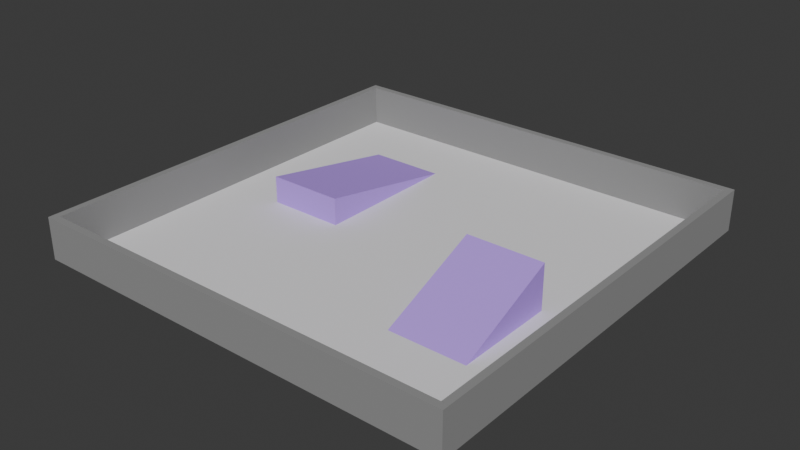 # Source: Map.blend  (saved by Blender 4.2.66; exported with 4.5.12 LTS)
import bpy
from mathutils import Matrix  # noqa: F401  (used for matrix-valued properties, if any)

bpy.ops.wm.read_factory_settings(use_empty=True)
scene = bpy.context.scene
scene.name = 'Scene'

# ---- collections
col_collection = bpy.data.collections.new('Collection'); scene.collection.children.link(col_collection)

# ---- materials (node trees are filled in below, after node groups)
mat_floor = bpy.data.materials.new('Floor')
mat_walls = bpy.data.materials.new('Walls')
mat_walls.alpha_threshold = 0.0
mat_walls.roughness = 0.5
mat_walls.line_color = (0.0, 0.0, 0.0, 1.0)
mat_ramp = bpy.data.materials.new('Ramp')

# ---- material node trees
mat_floor.use_nodes = True; mat_floor.node_tree.nodes.clear()
_N = mat_floor.node_tree.nodes; _L = mat_floor.node_tree.links
n0 = _N.new('ShaderNodeBsdfPrincipled'); n0.name = 'Principled BSDF'; n0.location = (10, 300)
n0.inputs[0].default_value = (0.8308, 0.8228, 0.8388, 1.0)
n0.inputs[2].default_value = 1.0
n1 = _N.new('ShaderNodeOutputMaterial'); n1.name = 'Material Output'; n1.location = (300, 300)
_L.new(n0.outputs[0], n1.inputs[0])
n1.is_active_output = True
mat_walls.use_nodes = True; mat_walls.node_tree.nodes.clear()
_N = mat_walls.node_tree.nodes; _L = mat_walls.node_tree.links
n0 = _N.new('ShaderNodeOutputMaterial'); n0.name = 'Material Output'; n0.location = (300, 300)
n1 = _N.new('ShaderNodeBsdfPrincipled'); n1.name = 'Principled BSDF'; n1.location = (10, 300)
n1.inputs[0].default_value = (0.2893, 0.2893, 0.2893, 1.0)
n1.inputs[2].default_value = 1.0
n1.inputs[3].default_value = 1.45
_L.new(n1.outputs[0], n0.inputs[0])
n0.is_active_output = True
mat_ramp.use_nodes = True; mat_ramp.node_tree.nodes.clear()
_N = mat_ramp.node_tree.nodes; _L = mat_ramp.node_tree.links
n0 = _N.new('ShaderNodeBsdfPrincipled'); n0.name = 'Principled BSDF'; n0.location = (10, 300)
n0.inputs[0].default_value = (0.5089, 0.2918, 0.9473, 1.0)
n0.inputs[2].default_value = 1.0
n1 = _N.new('ShaderNodeOutputMaterial'); n1.name = 'Material Output'; n1.location = (300, 300)
_L.new(n0.outputs[0], n1.inputs[0])
n1.is_active_output = True

# ---- world
world_world = bpy.data.worlds.new('World'); scene.world = world_world
world_world.use_nodes = True; world_world.node_tree.nodes.clear()
_N = world_world.node_tree.nodes; _L = world_world.node_tree.links
n0 = _N.new('ShaderNodeOutputWorld'); n0.name = 'World Output'; n0.location = (300, 300)
n1 = _N.new('ShaderNodeBackground'); n1.name = 'Background'; n1.location = (10, 300)
n1.inputs[0].default_value = (0.05088, 0.05088, 0.05088, 1.0)
_L.new(n1.outputs[0], n0.inputs[0])
n0.is_active_output = True
world_world.color = (0.05088, 0.05088, 0.05088)
world_world.sun_shadow_jitter_overblur = 0.0

# ---- meshes
me_cube_001 = bpy.data.meshes.new('Cube.001')
me_cube_001.from_pydata([(-15.0, -15.0, -0.25), (-15.0, -15.0, 0.25), (-15.0, 15.0, -0.25), (-15.0, 15.0, 0.25), (15.0, -15.0, -0.25), (15.0, -15.0, 0.25), (15.0, 15.0, -0.25), (15.0, 15.0, 0.25)], [], [(0, 1, 3, 2), (2, 3, 7, 6), (6, 7, 5, 4), (4, 5, 1, 0), (2, 6, 4, 0), (7, 3, 1, 5)])
_uv = me_cube_001.uv_layers.new(name='UVMap')
_uv.uv.foreach_set('vector', [0.375, 0.0, 0.625, 0.0, 0.625, 0.25, 0.375, 0.25, 0.375, 0.25, 0.625, 0.25, 0.625, 0.5, 0.375, 0.5, 0.375, 0.5, 0.625, 0.5, 0.625, 0.75, 0.375, 0.75, 0.375, 0.75, 0.625, 0.75, 0.625, 1.0, 0.375, 1.0, 0.125, 0.5, 0.375, 0.5, 0.375, 0.75, 0.125, 0.75, 0.625, 0.5, 0.875, 0.5, 0.875, 0.75, 0.625, 0.75])
me_cube_001.materials.append(mat_floor)
me_cube_001.update()
me_cube_005 = bpy.data.meshes.new('Cube.005')
me_cube_005.from_pydata([(-1.0, -1.0, -1.0), (-1.0, -1.0, 1.0), (-1.0, 1.0, -1.0), (-1.0, 1.0, 1.0), (1.0, -1.0, -1.0), (1.0, -1.0, 1.0), (1.0, 1.0, -1.0), (1.0, 1.0, 1.0)], [], [(0, 1, 3, 2), (2, 3, 7, 6), (6, 7, 5, 4), (4, 5, 1, 0), (2, 6, 4, 0), (7, 3, 1, 5)])
_uv = me_cube_005.uv_layers.new(name='UVMap')
_uv.uv.foreach_set('vector', [0.375, 0.0, 0.625, 0.0, 0.625, 0.25, 0.375, 0.25, 0.375, 0.25, 0.625, 0.25, 0.625, 0.5, 0.375, 0.5, 0.375, 0.5, 0.625, 0.5, 0.625, 0.75, 0.375, 0.75, 0.375, 0.75, 0.625, 0.75, 0.625, 1.0, 0.375, 1.0, 0.125, 0.5, 0.375, 0.5, 0.375, 0.75, 0.125, 0.75, 0.625, 0.5, 0.875, 0.5, 0.875, 0.75, 0.625, 0.75])
me_cube_005.materials.append(mat_walls)
me_cube_005.update()
me_cube_007 = bpy.data.meshes.new('Cube.007')
me_cube_007.from_pydata([(-2.765, -3.762, -1.0), (-2.765, 3.762, -1.0), (-2.765, 3.762, 1.0), (2.765, -3.762, -1.0), (2.765, 3.762, -1.0), (2.765, 3.762, 1.0)], [], [(0, 2, 1), (1, 2, 5, 4), (4, 5, 3), (1, 4, 3, 0), (5, 2, 0, 3)])
_uv = me_cube_007.uv_layers.new(name='UVMap')
_uv.uv.foreach_set('vector', [0.375, 0.0, 0.625, 0.25, 0.375, 0.25, 0.375, 0.25, 0.625, 0.25, 0.625, 0.5, 0.375, 0.5, 0.375, 0.5, 0.625, 0.5, 0.375, 0.75, 0.125, 0.5, 0.375, 0.5, 0.375, 0.75, 0.125, 0.75, 0.625, 0.5, 0.875, 0.5, 0.375, 1.0, 0.375, 0.75])
me_cube_007.materials.append(mat_ramp)
me_cube_007.update()

# ---- objects
ob_floor = bpy.data.objects.new('Floor', me_cube_001)
ob_wall_001 = bpy.data.objects.new('Wall.001', me_cube_005)
ob_wall_002 = bpy.data.objects.new('Wall.002', me_cube_005)
ob_wall_003 = bpy.data.objects.new('Wall.003', me_cube_005)
ob_wall_004 = bpy.data.objects.new('Wall.004', me_cube_005)
ob_ramp_001 = bpy.data.objects.new('Ramp.001', me_cube_007)
ob_ramp_002 = bpy.data.objects.new('Ramp.002', me_cube_007)

# ---- transforms, parenting, visibility, modifiers, constraints
ob_floor.location = (4.502e-07, 0.0, 0.8262)
ob_wall_001.location = (15.25, 0.0, 2.5)
ob_wall_001.scale = (0.25, 15.0, 1.5)
ob_wall_002.location = (-15.25, 0.0, 2.5)
ob_wall_002.scale = (0.25, 15.0, 1.5)
ob_wall_003.location = (4.502e-07, 15.25, 2.5)
ob_wall_003.rotation_euler = (0.0, 0.0, 1.571)
ob_wall_003.scale = (0.25, 15.5, 1.5)
ob_wall_004.location = (4.502e-07, -15.25, 2.5)
ob_wall_004.rotation_euler = (0.0, 0.0, 1.571)
ob_wall_004.scale = (0.25, 15.5, 1.5)
ob_ramp_001.location = (8.887, -4.869, 2.634)
ob_ramp_001.scale = (1.0, 1.0, 1.644)
ob_ramp_002.location = (-7.749, 4.765, 2.037)
ob_ramp_002.rotation_euler = (0.0, -0.0, 3.142)
ob_ramp_002.scale = (1.0, 1.47, 1.0)

# ---- collection membership
col_collection.objects.link(ob_floor)
col_collection.objects.link(ob_wall_001)
col_collection.objects.link(ob_wall_002)
col_collection.objects.link(ob_wall_003)
col_collection.objects.link(ob_wall_004)
col_collection.objects.link(ob_ramp_001)
col_collection.objects.link(ob_ramp_002)

# ---- scene / render settings (as saved in the file)
scene.frame_start = 1; scene.frame_end = 250; scene.frame_set(1)
scene.render.engine = 'BLENDER_EEVEE_NEXT'
bpy.context.view_layer.update()

# ---- added for rendering (the .blend has no active camera and no usable light): camera, sun
cam_auto = bpy.data.cameras.new('AutoCamera')
cam_auto.lens = 50.0
cam_auto.sensor_width = 36.0
cam_auto.clip_end = 1000.0
ob_auto_camera = bpy.data.objects.new('AutoCamera', cam_auto)
scene.collection.objects.link(ob_auto_camera)
ob_auto_camera.location = (40.7068, -48.8481, 34.9925)
ob_auto_camera.rotation_euler = (1.09748, -7.21219e-08, 0.694738)
scene.camera = ob_auto_camera
light_auto_sun = bpy.data.lights.new('AutoSun', 'SUN')
light_auto_sun.energy = 3.0
light_auto_sun.angle = 0.0523599
ob_auto_sun = bpy.data.objects.new('AutoSun', light_auto_sun)
scene.collection.objects.link(ob_auto_sun)
ob_auto_sun.rotation_euler = (0.872665, 0.174533, 0.523599)
bpy.context.view_layer.update()
